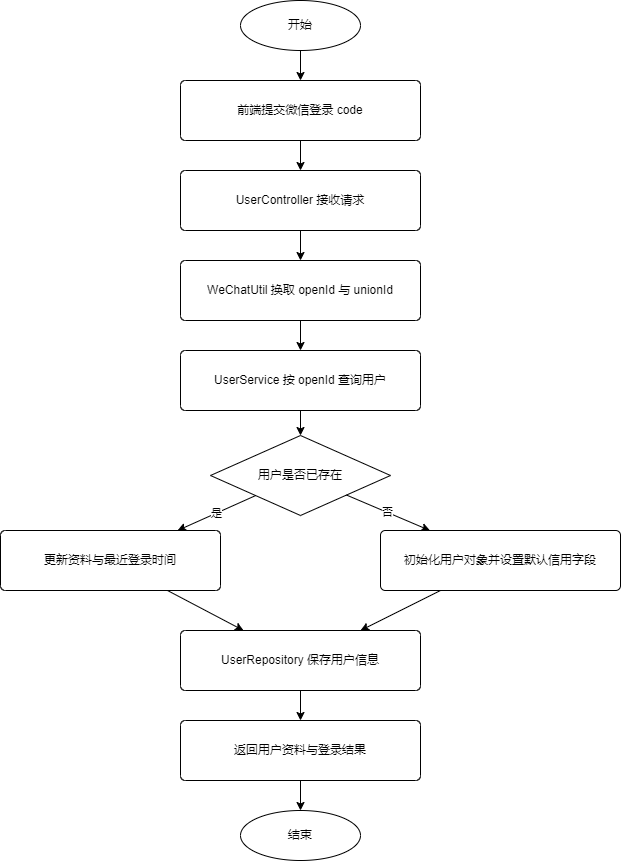

The diagram above was exported from draw.io. Its source (the exported page's mxGraphModel, read from the mxfile embedded in the PNG):
<mxGraphModel dx="1050" dy="621" grid="1" gridSize="10" guides="1" tooltips="1" connect="1" arrows="1" fold="1" page="1" pageScale="1" pageWidth="827" pageHeight="1169" math="0" shadow="0">
  <root>
    <mxCell id="0" />
    <mxCell id="1" parent="0" />
    <mxCell id="start" value="开始" style="ellipse;whiteSpace=wrap;html=1;" parent="1" vertex="1">
      <mxGeometry x="320" y="70" width="120" height="50" as="geometry" />
    </mxCell>
    <mxCell id="step1" value="前端提交微信登录 code" style="rounded=1;whiteSpace=wrap;html=1;arcSize=8;" parent="1" vertex="1">
      <mxGeometry x="260" y="150" width="240" height="60" as="geometry" />
    </mxCell>
    <mxCell id="step2" value="UserController 接收请求" style="rounded=1;whiteSpace=wrap;html=1;arcSize=8;" parent="1" vertex="1">
      <mxGeometry x="260" y="240" width="240" height="60" as="geometry" />
    </mxCell>
    <mxCell id="step3" value="WeChatUtil 换取 openId 与 unionId" style="rounded=1;whiteSpace=wrap;html=1;arcSize=8;" parent="1" vertex="1">
      <mxGeometry x="260" y="330" width="240" height="60" as="geometry" />
    </mxCell>
    <mxCell id="step4" value="UserService 按 openId 查询用户" style="rounded=1;whiteSpace=wrap;html=1;arcSize=8;" parent="1" vertex="1">
      <mxGeometry x="260" y="420" width="240" height="60" as="geometry" />
    </mxCell>
    <mxCell id="decision" value="用户是否已存在" style="rhombus;whiteSpace=wrap;html=1;" parent="1" vertex="1">
      <mxGeometry x="290" y="505" width="180" height="80" as="geometry" />
    </mxCell>
    <mxCell id="yesStep" value="更新资料与最近登录时间" style="rounded=1;whiteSpace=wrap;html=1;arcSize=8;" parent="1" vertex="1">
      <mxGeometry x="80" y="600" width="220" height="60" as="geometry" />
    </mxCell>
    <mxCell id="noStep" value="初始化用户对象并设置默认信用字段" style="rounded=1;whiteSpace=wrap;html=1;arcSize=8;" parent="1" vertex="1">
      <mxGeometry x="460" y="600" width="240" height="60" as="geometry" />
    </mxCell>
    <mxCell id="step5" value="UserRepository 保存用户信息" style="rounded=1;whiteSpace=wrap;html=1;arcSize=8;" parent="1" vertex="1">
      <mxGeometry x="260" y="700" width="240" height="60" as="geometry" />
    </mxCell>
    <mxCell id="step6" value="返回用户资料与登录结果" style="rounded=1;whiteSpace=wrap;html=1;arcSize=8;" parent="1" vertex="1">
      <mxGeometry x="260" y="790" width="240" height="60" as="geometry" />
    </mxCell>
    <mxCell id="end" value="结束" style="ellipse;whiteSpace=wrap;html=1;" parent="1" vertex="1">
      <mxGeometry x="320" y="880" width="120" height="50" as="geometry" />
    </mxCell>
    <mxCell id="a1" style="endArrow=classic;html=1;" parent="1" source="start" target="step1" edge="1">
      <mxGeometry relative="1" as="geometry" />
    </mxCell>
    <mxCell id="a2" style="endArrow=classic;html=1;" parent="1" source="step1" target="step2" edge="1">
      <mxGeometry relative="1" as="geometry" />
    </mxCell>
    <mxCell id="a3" style="endArrow=classic;html=1;" parent="1" source="step2" target="step3" edge="1">
      <mxGeometry relative="1" as="geometry" />
    </mxCell>
    <mxCell id="a4" style="endArrow=classic;html=1;" parent="1" source="step3" target="step4" edge="1">
      <mxGeometry relative="1" as="geometry" />
    </mxCell>
    <mxCell id="a5" style="endArrow=classic;html=1;" parent="1" source="step4" target="decision" edge="1">
      <mxGeometry relative="1" as="geometry" />
    </mxCell>
    <mxCell id="a6" value="是" style="endArrow=classic;html=1;fontSize=11;" parent="1" source="decision" target="yesStep" edge="1">
      <mxGeometry relative="1" as="geometry">
        <Array as="points" />
      </mxGeometry>
    </mxCell>
    <mxCell id="a7" value="否" style="endArrow=classic;html=1;fontSize=11;" parent="1" source="decision" target="noStep" edge="1">
      <mxGeometry relative="1" as="geometry">
        <Array as="points" />
      </mxGeometry>
    </mxCell>
    <mxCell id="a8" style="endArrow=classic;html=1;" parent="1" source="yesStep" target="step5" edge="1">
      <mxGeometry relative="1" as="geometry">
        <Array as="points" />
      </mxGeometry>
    </mxCell>
    <mxCell id="a9" style="endArrow=classic;html=1;" parent="1" source="noStep" target="step5" edge="1">
      <mxGeometry relative="1" as="geometry">
        <Array as="points" />
      </mxGeometry>
    </mxCell>
    <mxCell id="a10" style="endArrow=classic;html=1;" parent="1" source="step5" target="step6" edge="1">
      <mxGeometry relative="1" as="geometry" />
    </mxCell>
    <mxCell id="a11" style="endArrow=classic;html=1;" parent="1" source="step6" target="end" edge="1">
      <mxGeometry relative="1" as="geometry" />
    </mxCell>
  </root>
</mxGraphModel>